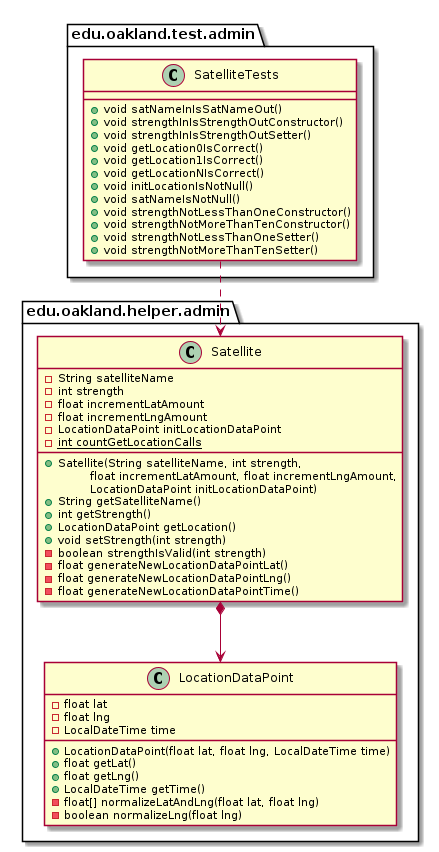

The diagram above was rendered by PlantUML. Its source (embedded in the PNG):
@startuml SatelliteTests_Closure


package edu.oakland.test.admin {
    class SatelliteTests {
       + void satNameInIsSatNameOut()
       + void strengthInIsStrengthOutConstructor()
       + void strengthInIsStrengthOutSetter()
       + void getLocation0IsCorrect()
       + void getLocation1IsCorrect()
       + void getLocationNIsCorrect()
       + void initLocationIsNotNull()
       + void satNameIsNotNull() 
       + void strengthNotLessThanOneConstructor()
       + void strengthNotMoreThanTenConstructor()
       + void strengthNotLessThanOneSetter()
       + void strengthNotMoreThanTenSetter()
    }
}




package edu.oakland.helper.admin {
    class Satellite {
        - String satelliteName
        - int strength
        - float incrementLatAmount
        - float incrementLngAmount
        - LocationDataPoint initLocationDataPoint
        {static} - int countGetLocationCalls
        __
        + Satellite(String satelliteName, int strength,
        \tfloat incrementLatAmount, float incrementLngAmount,
        \tLocationDataPoint initLocationDataPoint)
        + String getSatelliteName()
        + int getStrength()
        + LocationDataPoint getLocation()
        + void setStrength(int strength)
        - boolean strengthIsValid(int strength)
        - float generateNewLocationDataPointLat()
        - float generateNewLocationDataPointLng()
        - float generateNewLocationDataPointTime()
    }
}




package edu.oakland.helper.admin {
    class LocationDataPoint {
        - float lat
        - float lng
        - LocalDateTime time
        + LocationDataPoint(float lat, float lng, LocalDateTime time)
        + float getLat()
        + float getLng()
        + LocalDateTime getTime()
        - float[] normalizeLatAndLng(float lat, float lng)
        - boolean normalizeLng(float lng)
    }
}






Satellite *--> LocationDataPoint





SatelliteTests ..> Satellite



@enduml